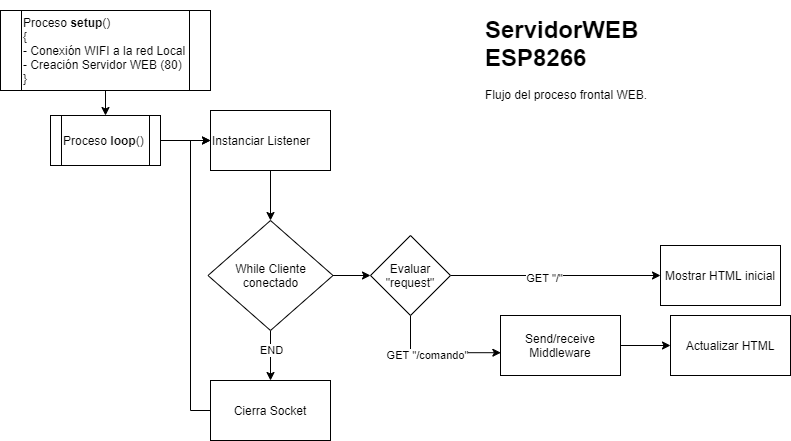

The diagram above was exported from draw.io. Its source (the exported page's mxGraphModel, read from the mxfile embedded in the PNG):
<mxGraphModel dx="1038" dy="1648" grid="1" gridSize="10" guides="1" tooltips="1" connect="1" arrows="1" fold="1" page="1" pageScale="1" pageWidth="850" pageHeight="1100" math="0" shadow="0">
  <root>
    <mxCell id="0" />
    <mxCell id="1" parent="0" />
    <mxCell id="-bE2ONSkaA_L7sRKrDCE-45" value="" style="edgeStyle=orthogonalEdgeStyle;rounded=0;orthogonalLoop=1;jettySize=auto;html=1;" parent="1" source="-bE2ONSkaA_L7sRKrDCE-43" target="-bE2ONSkaA_L7sRKrDCE-44" edge="1">
      <mxGeometry relative="1" as="geometry" />
    </mxCell>
    <mxCell id="-bE2ONSkaA_L7sRKrDCE-43" value="&lt;div&gt;&lt;div&gt;Proceso &lt;b&gt;setup&lt;/b&gt;()&lt;/div&gt;&lt;span&gt;&lt;div&gt;&lt;span&gt;{&lt;/span&gt;&lt;/div&gt;&lt;/span&gt;&lt;/div&gt;&lt;div&gt;&lt;div&gt;&lt;span&gt;- Conexión WIFI a la red Local&lt;/span&gt;&lt;/div&gt;&lt;div&gt;- Creación Servidor WEB (80)&lt;/div&gt;&lt;span&gt;&lt;div&gt;&lt;span&gt;}&lt;/span&gt;&lt;/div&gt;&lt;/span&gt;&lt;/div&gt;" style="shape=process;whiteSpace=wrap;html=1;backgroundOutline=1;align=left;" parent="1" vertex="1">
      <mxGeometry x="40" y="-1080" width="210" height="80" as="geometry" />
    </mxCell>
    <mxCell id="-bE2ONSkaA_L7sRKrDCE-47" value="" style="edgeStyle=orthogonalEdgeStyle;rounded=0;orthogonalLoop=1;jettySize=auto;html=1;" parent="1" source="-bE2ONSkaA_L7sRKrDCE-44" target="-bE2ONSkaA_L7sRKrDCE-46" edge="1">
      <mxGeometry relative="1" as="geometry" />
    </mxCell>
    <mxCell id="-bE2ONSkaA_L7sRKrDCE-44" value="Proceso &lt;b&gt;loop&lt;/b&gt;()" style="shape=process;whiteSpace=wrap;html=1;backgroundOutline=1;align=left;" parent="1" vertex="1">
      <mxGeometry x="90" y="-975" width="110" height="50" as="geometry" />
    </mxCell>
    <mxCell id="-bE2ONSkaA_L7sRKrDCE-49" value="" style="edgeStyle=orthogonalEdgeStyle;rounded=0;orthogonalLoop=1;jettySize=auto;html=1;entryX=0.5;entryY=0;entryDx=0;entryDy=0;" parent="1" source="-bE2ONSkaA_L7sRKrDCE-46" target="-bE2ONSkaA_L7sRKrDCE-50" edge="1">
      <mxGeometry relative="1" as="geometry">
        <mxPoint x="380" y="-830" as="targetPoint" />
      </mxGeometry>
    </mxCell>
    <mxCell id="-bE2ONSkaA_L7sRKrDCE-46" value="Instanciar Listener" style="whiteSpace=wrap;html=1;align=left;" parent="1" vertex="1">
      <mxGeometry x="250" y="-980" width="120" height="60" as="geometry" />
    </mxCell>
    <mxCell id="-bE2ONSkaA_L7sRKrDCE-52" value="" style="edgeStyle=orthogonalEdgeStyle;rounded=0;orthogonalLoop=1;jettySize=auto;html=1;" parent="1" source="-bE2ONSkaA_L7sRKrDCE-50" target="-bE2ONSkaA_L7sRKrDCE-51" edge="1">
      <mxGeometry relative="1" as="geometry" />
    </mxCell>
    <mxCell id="-bE2ONSkaA_L7sRKrDCE-57" value="END" style="edgeLabel;html=1;align=center;verticalAlign=middle;resizable=0;points=[];" parent="-bE2ONSkaA_L7sRKrDCE-52" vertex="1" connectable="0">
      <mxGeometry x="-0.2419" relative="1" as="geometry">
        <mxPoint as="offset" />
      </mxGeometry>
    </mxCell>
    <mxCell id="2AT48m2hkqvRzvJ1UdcZ-6" value="" style="edgeStyle=orthogonalEdgeStyle;rounded=0;orthogonalLoop=1;jettySize=auto;html=1;" edge="1" parent="1" source="-bE2ONSkaA_L7sRKrDCE-50" target="2AT48m2hkqvRzvJ1UdcZ-4">
      <mxGeometry relative="1" as="geometry" />
    </mxCell>
    <mxCell id="-bE2ONSkaA_L7sRKrDCE-50" value="While Cliente conectado" style="rhombus;whiteSpace=wrap;html=1;" parent="1" vertex="1">
      <mxGeometry x="247.5" y="-870" width="125" height="110" as="geometry" />
    </mxCell>
    <mxCell id="-bE2ONSkaA_L7sRKrDCE-53" style="edgeStyle=orthogonalEdgeStyle;rounded=0;orthogonalLoop=1;jettySize=auto;html=1;entryX=0;entryY=0.5;entryDx=0;entryDy=0;exitX=0;exitY=0.5;exitDx=0;exitDy=0;" parent="1" source="-bE2ONSkaA_L7sRKrDCE-51" target="-bE2ONSkaA_L7sRKrDCE-46" edge="1">
      <mxGeometry relative="1" as="geometry">
        <Array as="points">
          <mxPoint x="230" y="-680" />
          <mxPoint x="230" y="-950" />
        </Array>
      </mxGeometry>
    </mxCell>
    <mxCell id="-bE2ONSkaA_L7sRKrDCE-51" value="Cierra Socket" style="whiteSpace=wrap;html=1;" parent="1" vertex="1">
      <mxGeometry x="250" y="-710" width="120" height="60" as="geometry" />
    </mxCell>
    <mxCell id="-bE2ONSkaA_L7sRKrDCE-63" value="&lt;h1&gt;ServidorWEB ESP8266&lt;/h1&gt;&lt;p&gt;Flujo del proceso frontal WEB.&amp;nbsp;&lt;/p&gt;" style="text;html=1;strokeColor=none;fillColor=none;spacing=5;spacingTop=-20;whiteSpace=wrap;overflow=hidden;rounded=0;" parent="1" vertex="1">
      <mxGeometry x="520" y="-1080" width="190" height="120" as="geometry" />
    </mxCell>
    <mxCell id="2AT48m2hkqvRzvJ1UdcZ-10" value="" style="edgeStyle=orthogonalEdgeStyle;rounded=0;orthogonalLoop=1;jettySize=auto;html=1;" edge="1" parent="1" source="2AT48m2hkqvRzvJ1UdcZ-4" target="2AT48m2hkqvRzvJ1UdcZ-9">
      <mxGeometry relative="1" as="geometry" />
    </mxCell>
    <mxCell id="2AT48m2hkqvRzvJ1UdcZ-11" value="GET &quot;/&quot;" style="edgeLabel;html=1;align=center;verticalAlign=middle;resizable=0;points=[];" vertex="1" connectable="0" parent="2AT48m2hkqvRzvJ1UdcZ-10">
      <mxGeometry x="-0.115" y="-2" relative="1" as="geometry">
        <mxPoint as="offset" />
      </mxGeometry>
    </mxCell>
    <mxCell id="2AT48m2hkqvRzvJ1UdcZ-19" style="edgeStyle=orthogonalEdgeStyle;rounded=0;orthogonalLoop=1;jettySize=auto;html=1;entryX=0.003;entryY=0.62;entryDx=0;entryDy=0;entryPerimeter=0;exitX=0.5;exitY=1;exitDx=0;exitDy=0;" edge="1" parent="1" source="2AT48m2hkqvRzvJ1UdcZ-4" target="-bE2ONSkaA_L7sRKrDCE-60">
      <mxGeometry relative="1" as="geometry" />
    </mxCell>
    <mxCell id="2AT48m2hkqvRzvJ1UdcZ-20" value="GET &quot;/comando&quot;" style="edgeLabel;html=1;align=center;verticalAlign=middle;resizable=0;points=[];" vertex="1" connectable="0" parent="2AT48m2hkqvRzvJ1UdcZ-19">
      <mxGeometry x="-0.1533" y="-2" relative="1" as="geometry">
        <mxPoint as="offset" />
      </mxGeometry>
    </mxCell>
    <mxCell id="2AT48m2hkqvRzvJ1UdcZ-4" value="Evaluar &quot;request&quot;" style="rhombus;whiteSpace=wrap;html=1;" vertex="1" parent="1">
      <mxGeometry x="410" y="-855" width="80" height="80" as="geometry" />
    </mxCell>
    <mxCell id="2AT48m2hkqvRzvJ1UdcZ-9" value="Mostrar HTML inicial" style="whiteSpace=wrap;html=1;" vertex="1" parent="1">
      <mxGeometry x="700" y="-845" width="120" height="60" as="geometry" />
    </mxCell>
    <mxCell id="2AT48m2hkqvRzvJ1UdcZ-18" value="" style="edgeStyle=orthogonalEdgeStyle;rounded=0;orthogonalLoop=1;jettySize=auto;html=1;" edge="1" parent="1" source="-bE2ONSkaA_L7sRKrDCE-60" target="2AT48m2hkqvRzvJ1UdcZ-17">
      <mxGeometry relative="1" as="geometry" />
    </mxCell>
    <mxCell id="-bE2ONSkaA_L7sRKrDCE-60" value="Send/receive Middleware" style="rounded=0;whiteSpace=wrap;html=1;" parent="1" vertex="1">
      <mxGeometry x="540" y="-775" width="120" height="60" as="geometry" />
    </mxCell>
    <mxCell id="2AT48m2hkqvRzvJ1UdcZ-17" value="Actualizar HTML" style="whiteSpace=wrap;html=1;" vertex="1" parent="1">
      <mxGeometry x="710" y="-775" width="120" height="60" as="geometry" />
    </mxCell>
  </root>
</mxGraphModel>